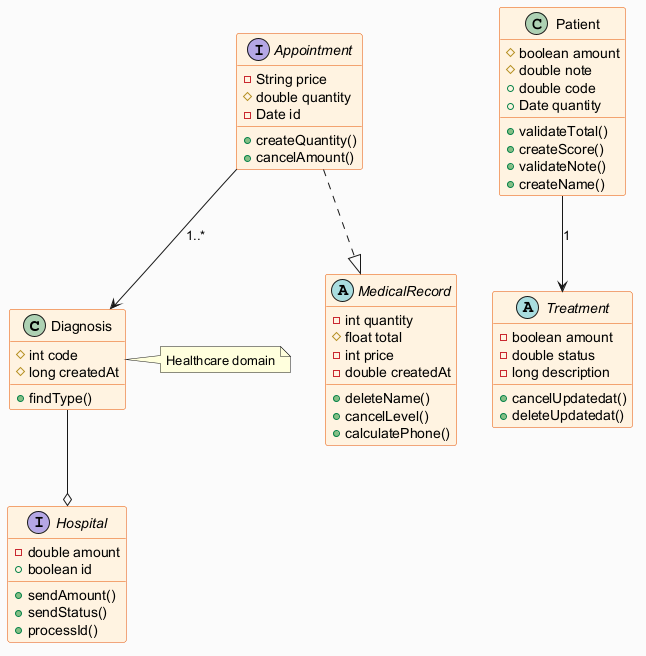

The diagram above was rendered by PlantUML. Its source (embedded in the PNG):
@startuml
skinparam backgroundColor #FAFAFA
skinparam classBackgroundColor #FFF3E0
skinparam classBorderColor #E65100
class Diagnosis {
  #int code
  #long createdAt
  +findType()
}
abstract class MedicalRecord {
  -int quantity
  #float total
  -int price
  -double createdAt
  +deleteName()
  +cancelLevel()
  +calculatePhone()
}
interface Hospital {
  -double amount
  +boolean id
  +sendAmount()
  +sendStatus()
  +processId()
}
interface Appointment {
  -String price
  #double quantity
  -Date id
  +createQuantity()
  +cancelAmount()
}
abstract class Treatment {
  -boolean amount
  -double status
  -long description
  +cancelUpdatedat()
  +deleteUpdatedat()
}
class Patient {
  #boolean amount
  #double note
  +double code
  +Date quantity
  +validateTotal()
  +createScore()
  +validateNote()
  +createName()
}
Diagnosis --o Hospital
Appointment --> Diagnosis : "1..*"
Appointment ..|> MedicalRecord
Patient --> Treatment : "1"
note right of Diagnosis : Healthcare domain
@enduml